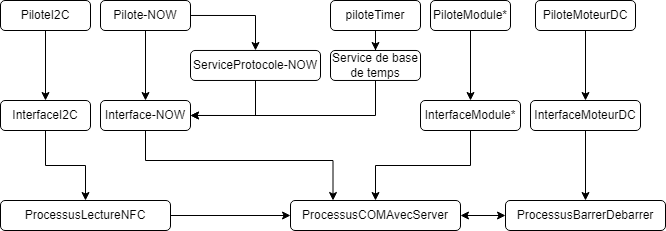

The diagram above was exported from draw.io. Its source (the exported page's mxGraphModel, read from the mxfile embedded in the PNG):
<mxGraphModel dx="1434" dy="707" grid="1" gridSize="10" guides="1" tooltips="1" connect="1" arrows="1" fold="1" page="1" pageScale="1" pageWidth="827" pageHeight="1169" math="0" shadow="0">
  <root>
    <mxCell id="0" />
    <mxCell id="1" parent="0" />
    <mxCell id="0P4ZPhWkY04NOUvsbc53-1" style="edgeStyle=orthogonalEdgeStyle;rounded=0;orthogonalLoop=1;jettySize=auto;html=1;" parent="1" source="0P4ZPhWkY04NOUvsbc53-2" edge="1">
      <mxGeometry relative="1" as="geometry">
        <Array as="points">
          <mxPoint x="425" y="285" />
        </Array>
        <mxPoint x="240" y="285" as="targetPoint" />
      </mxGeometry>
    </mxCell>
    <mxCell id="0P4ZPhWkY04NOUvsbc53-2" value="Service de base de temps" style="rounded=1;whiteSpace=wrap;html=1;" parent="1" vertex="1">
      <mxGeometry x="380" y="219.98" width="90" height="30" as="geometry" />
    </mxCell>
    <mxCell id="0P4ZPhWkY04NOUvsbc53-8" value="" style="edgeStyle=orthogonalEdgeStyle;rounded=0;orthogonalLoop=1;jettySize=auto;html=1;" parent="1" source="0P4ZPhWkY04NOUvsbc53-9" target="0P4ZPhWkY04NOUvsbc53-10" edge="1">
      <mxGeometry relative="1" as="geometry" />
    </mxCell>
    <mxCell id="0P4ZPhWkY04NOUvsbc53-9" value="ProcessusLectureNFC" style="rounded=1;whiteSpace=wrap;html=1;" parent="1" vertex="1">
      <mxGeometry x="50" y="370" width="170" height="30" as="geometry" />
    </mxCell>
    <mxCell id="Z69cYA9qDbAvaDx4B-Z5-8" value="" style="edgeStyle=orthogonalEdgeStyle;rounded=0;orthogonalLoop=1;jettySize=auto;html=1;startArrow=classic;startFill=1;" edge="1" parent="1" source="0P4ZPhWkY04NOUvsbc53-10" target="Z69cYA9qDbAvaDx4B-Z5-5">
      <mxGeometry relative="1" as="geometry" />
    </mxCell>
    <mxCell id="0P4ZPhWkY04NOUvsbc53-10" value="ProcessusCOMAvecServer" style="rounded=1;whiteSpace=wrap;html=1;" parent="1" vertex="1">
      <mxGeometry x="340" y="370" width="170" height="30" as="geometry" />
    </mxCell>
    <mxCell id="Z69cYA9qDbAvaDx4B-Z5-9" value="" style="edgeStyle=orthogonalEdgeStyle;rounded=0;orthogonalLoop=1;jettySize=auto;html=1;" edge="1" parent="1" source="0P4ZPhWkY04NOUvsbc53-17" target="0P4ZPhWkY04NOUvsbc53-9">
      <mxGeometry relative="1" as="geometry" />
    </mxCell>
    <mxCell id="0P4ZPhWkY04NOUvsbc53-17" value="InterfaceI2C" style="rounded=1;whiteSpace=wrap;html=1;" parent="1" vertex="1">
      <mxGeometry x="50" y="270" width="90" height="30" as="geometry" />
    </mxCell>
    <mxCell id="0P4ZPhWkY04NOUvsbc53-18" value="" style="edgeStyle=orthogonalEdgeStyle;rounded=0;orthogonalLoop=1;jettySize=auto;html=1;" parent="1" source="0P4ZPhWkY04NOUvsbc53-19" target="0P4ZPhWkY04NOUvsbc53-17" edge="1">
      <mxGeometry relative="1" as="geometry" />
    </mxCell>
    <mxCell id="0P4ZPhWkY04NOUvsbc53-19" value="PiloteI2C" style="rounded=1;whiteSpace=wrap;html=1;" parent="1" vertex="1">
      <mxGeometry x="50" y="170" width="90" height="30" as="geometry" />
    </mxCell>
    <mxCell id="0P4ZPhWkY04NOUvsbc53-23" value="" style="edgeStyle=orthogonalEdgeStyle;rounded=0;orthogonalLoop=1;jettySize=auto;html=1;" parent="1" source="0P4ZPhWkY04NOUvsbc53-24" target="0P4ZPhWkY04NOUvsbc53-2" edge="1">
      <mxGeometry relative="1" as="geometry" />
    </mxCell>
    <mxCell id="0P4ZPhWkY04NOUvsbc53-24" value="piloteTimer" style="rounded=1;whiteSpace=wrap;html=1;" parent="1" vertex="1">
      <mxGeometry x="380" y="170" width="90" height="30" as="geometry" />
    </mxCell>
    <mxCell id="0P4ZPhWkY04NOUvsbc53-31" style="edgeStyle=orthogonalEdgeStyle;rounded=0;orthogonalLoop=1;jettySize=auto;html=1;entryX=0.25;entryY=0;entryDx=0;entryDy=0;" parent="1" source="0P4ZPhWkY04NOUvsbc53-28" target="0P4ZPhWkY04NOUvsbc53-10" edge="1">
      <mxGeometry relative="1" as="geometry">
        <Array as="points">
          <mxPoint x="195" y="330" />
          <mxPoint x="383" y="330" />
          <mxPoint x="383" y="370" />
        </Array>
      </mxGeometry>
    </mxCell>
    <mxCell id="0P4ZPhWkY04NOUvsbc53-28" value="Interface-NOW" style="rounded=1;whiteSpace=wrap;html=1;" parent="1" vertex="1">
      <mxGeometry x="150" y="270" width="90" height="30" as="geometry" />
    </mxCell>
    <mxCell id="0P4ZPhWkY04NOUvsbc53-29" value="" style="edgeStyle=orthogonalEdgeStyle;rounded=0;orthogonalLoop=1;jettySize=auto;html=1;" parent="1" source="0P4ZPhWkY04NOUvsbc53-30" target="0P4ZPhWkY04NOUvsbc53-28" edge="1">
      <mxGeometry relative="1" as="geometry" />
    </mxCell>
    <mxCell id="0P4ZPhWkY04NOUvsbc53-30" value="Pilote-NOW" style="rounded=1;whiteSpace=wrap;html=1;" parent="1" vertex="1">
      <mxGeometry x="150" y="170" width="90" height="30" as="geometry" />
    </mxCell>
    <mxCell id="0P4ZPhWkY04NOUvsbc53-32" style="edgeStyle=orthogonalEdgeStyle;rounded=0;orthogonalLoop=1;jettySize=auto;html=1;entryX=1;entryY=0.5;entryDx=0;entryDy=0;" parent="1" source="0P4ZPhWkY04NOUvsbc53-33" edge="1">
      <mxGeometry relative="1" as="geometry">
        <mxPoint x="240" y="284.98" as="targetPoint" />
        <Array as="points">
          <mxPoint x="305" y="284.98" />
        </Array>
      </mxGeometry>
    </mxCell>
    <mxCell id="0P4ZPhWkY04NOUvsbc53-33" value="ServiceProtocole-NOW" style="rounded=1;whiteSpace=wrap;html=1;" parent="1" vertex="1">
      <mxGeometry x="240" y="219.98" width="130" height="30" as="geometry" />
    </mxCell>
    <mxCell id="0P4ZPhWkY04NOUvsbc53-34" style="edgeStyle=orthogonalEdgeStyle;rounded=0;orthogonalLoop=1;jettySize=auto;html=1;entryX=0.5;entryY=0;entryDx=0;entryDy=0;exitX=1;exitY=0.5;exitDx=0;exitDy=0;" parent="1" target="0P4ZPhWkY04NOUvsbc53-33" edge="1">
      <mxGeometry relative="1" as="geometry">
        <mxPoint x="310" y="209.98" as="targetPoint" />
        <mxPoint x="240" y="184.98" as="sourcePoint" />
        <Array as="points">
          <mxPoint x="305" y="184.98" />
        </Array>
      </mxGeometry>
    </mxCell>
    <mxCell id="0P4ZPhWkY04NOUvsbc53-38" value="" style="edgeStyle=orthogonalEdgeStyle;rounded=0;orthogonalLoop=1;jettySize=auto;html=1;" parent="1" source="0P4ZPhWkY04NOUvsbc53-35" target="0P4ZPhWkY04NOUvsbc53-37" edge="1">
      <mxGeometry relative="1" as="geometry" />
    </mxCell>
    <mxCell id="0P4ZPhWkY04NOUvsbc53-35" value="PiloteModule*" style="rounded=1;whiteSpace=wrap;html=1;" parent="1" vertex="1">
      <mxGeometry x="480" y="170" width="80" height="30" as="geometry" />
    </mxCell>
    <mxCell id="0P4ZPhWkY04NOUvsbc53-39" style="edgeStyle=orthogonalEdgeStyle;rounded=0;orthogonalLoop=1;jettySize=auto;html=1;entryX=0.5;entryY=0;entryDx=0;entryDy=0;" parent="1" source="0P4ZPhWkY04NOUvsbc53-37" target="0P4ZPhWkY04NOUvsbc53-10" edge="1">
      <mxGeometry relative="1" as="geometry" />
    </mxCell>
    <mxCell id="0P4ZPhWkY04NOUvsbc53-37" value="InterfaceModule*" style="rounded=1;whiteSpace=wrap;html=1;" parent="1" vertex="1">
      <mxGeometry x="470" y="270" width="100" height="30" as="geometry" />
    </mxCell>
    <mxCell id="Z69cYA9qDbAvaDx4B-Z5-4" value="" style="edgeStyle=orthogonalEdgeStyle;rounded=0;orthogonalLoop=1;jettySize=auto;html=1;" edge="1" parent="1" source="Z69cYA9qDbAvaDx4B-Z5-1" target="Z69cYA9qDbAvaDx4B-Z5-3">
      <mxGeometry relative="1" as="geometry" />
    </mxCell>
    <mxCell id="Z69cYA9qDbAvaDx4B-Z5-1" value="PiloteMoteurDC" style="rounded=1;whiteSpace=wrap;html=1;" vertex="1" parent="1">
      <mxGeometry x="585" y="170" width="100" height="30" as="geometry" />
    </mxCell>
    <mxCell id="Z69cYA9qDbAvaDx4B-Z5-6" value="" style="edgeStyle=orthogonalEdgeStyle;rounded=0;orthogonalLoop=1;jettySize=auto;html=1;" edge="1" parent="1" source="Z69cYA9qDbAvaDx4B-Z5-3" target="Z69cYA9qDbAvaDx4B-Z5-5">
      <mxGeometry relative="1" as="geometry" />
    </mxCell>
    <mxCell id="Z69cYA9qDbAvaDx4B-Z5-3" value="InterfaceMoteurDC" style="rounded=1;whiteSpace=wrap;html=1;" vertex="1" parent="1">
      <mxGeometry x="580" y="270" width="110" height="30" as="geometry" />
    </mxCell>
    <mxCell id="Z69cYA9qDbAvaDx4B-Z5-5" value="ProcessusBarrerDebarrer" style="rounded=1;whiteSpace=wrap;html=1;" vertex="1" parent="1">
      <mxGeometry x="555" y="370" width="160" height="30" as="geometry" />
    </mxCell>
  </root>
</mxGraphModel>